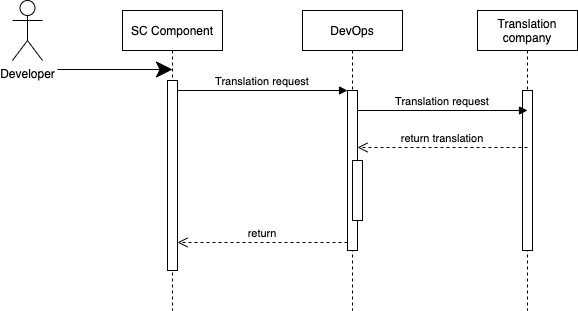

The diagram above was exported from draw.io. Its source (the exported page's mxGraphModel, read from the mxfile embedded in the PNG):
<mxGraphModel dx="1040" dy="610" grid="1" gridSize="10" guides="1" tooltips="1" connect="1" arrows="1" fold="1" page="1" pageScale="1" pageWidth="850" pageHeight="1100" math="0" shadow="0">
  <root>
    <mxCell id="0" />
    <mxCell id="1" parent="0" />
    <mxCell id="3nuBFxr9cyL0pnOWT2aG-1" value="SC Component" style="shape=umlLifeline;perimeter=lifelinePerimeter;container=1;collapsible=0;recursiveResize=0;rounded=0;shadow=0;strokeWidth=1;" parent="1" vertex="1">
      <mxGeometry x="125" y="80" width="100" height="300" as="geometry" />
    </mxCell>
    <mxCell id="3nuBFxr9cyL0pnOWT2aG-2" value="" style="points=[];perimeter=orthogonalPerimeter;rounded=0;shadow=0;strokeWidth=1;" parent="3nuBFxr9cyL0pnOWT2aG-1" vertex="1">
      <mxGeometry x="45" y="70" width="10" height="190" as="geometry" />
    </mxCell>
    <mxCell id="3nuBFxr9cyL0pnOWT2aG-5" value="DevOps" style="shape=umlLifeline;perimeter=lifelinePerimeter;container=1;collapsible=0;recursiveResize=0;rounded=0;shadow=0;strokeWidth=1;" parent="1" vertex="1">
      <mxGeometry x="305" y="80" width="100" height="300" as="geometry" />
    </mxCell>
    <mxCell id="3nuBFxr9cyL0pnOWT2aG-6" value="" style="points=[];perimeter=orthogonalPerimeter;rounded=0;shadow=0;strokeWidth=1;" parent="3nuBFxr9cyL0pnOWT2aG-5" vertex="1">
      <mxGeometry x="45" y="80" width="10" height="160" as="geometry" />
    </mxCell>
    <mxCell id="1ZpKHguvDxR_u-mzxFs6-2" value="" style="points=[];perimeter=orthogonalPerimeter;rounded=0;shadow=0;strokeWidth=1;" vertex="1" parent="3nuBFxr9cyL0pnOWT2aG-5">
      <mxGeometry x="50" y="150" width="10" height="60" as="geometry" />
    </mxCell>
    <mxCell id="3nuBFxr9cyL0pnOWT2aG-7" value="return" style="verticalAlign=bottom;endArrow=open;dashed=1;endSize=8;exitX=0;exitY=0.95;shadow=0;strokeWidth=1;" parent="1" source="3nuBFxr9cyL0pnOWT2aG-6" target="3nuBFxr9cyL0pnOWT2aG-2" edge="1">
      <mxGeometry relative="1" as="geometry">
        <mxPoint x="280" y="236" as="targetPoint" />
      </mxGeometry>
    </mxCell>
    <mxCell id="3nuBFxr9cyL0pnOWT2aG-8" value="Translation request" style="verticalAlign=bottom;endArrow=block;entryX=0;entryY=0;shadow=0;strokeWidth=1;" parent="1" source="3nuBFxr9cyL0pnOWT2aG-2" target="3nuBFxr9cyL0pnOWT2aG-6" edge="1">
      <mxGeometry relative="1" as="geometry">
        <mxPoint x="280" y="160" as="sourcePoint" />
      </mxGeometry>
    </mxCell>
    <mxCell id="WQO9ta4M0oRu1wCpviYJ-1" value="Translation &#10;company" style="shape=umlLifeline;perimeter=lifelinePerimeter;container=1;collapsible=0;recursiveResize=0;rounded=0;shadow=0;strokeWidth=1;" parent="1" vertex="1">
      <mxGeometry x="480" y="80" width="100" height="300" as="geometry" />
    </mxCell>
    <mxCell id="WQO9ta4M0oRu1wCpviYJ-2" value="" style="points=[];perimeter=orthogonalPerimeter;rounded=0;shadow=0;strokeWidth=1;" parent="WQO9ta4M0oRu1wCpviYJ-1" vertex="1">
      <mxGeometry x="45" y="80" width="10" height="160" as="geometry" />
    </mxCell>
    <mxCell id="etN0beTPSEQSPMw4r25w-6" value="Translation request" style="verticalAlign=bottom;endArrow=block;entryX=0;entryY=0;shadow=0;strokeWidth=1;" parent="WQO9ta4M0oRu1wCpviYJ-1" edge="1">
      <mxGeometry relative="1" as="geometry">
        <mxPoint x="-120" y="100" as="sourcePoint" />
        <mxPoint x="50" y="100" as="targetPoint" />
      </mxGeometry>
    </mxCell>
    <mxCell id="etN0beTPSEQSPMw4r25w-2" value="Developer" style="shape=umlActor;verticalLabelPosition=bottom;verticalAlign=top;html=1;outlineConnect=0;hachureGap=4;pointerEvents=0;" parent="1" vertex="1">
      <mxGeometry x="15" y="70" width="30" height="60" as="geometry" />
    </mxCell>
    <mxCell id="etN0beTPSEQSPMw4r25w-5" value="" style="endArrow=classic;html=1;startSize=14;endSize=14;sourcePerimeterSpacing=8;targetPerimeterSpacing=8;" parent="1" edge="1">
      <mxGeometry width="50" height="50" relative="1" as="geometry">
        <mxPoint x="60" y="139" as="sourcePoint" />
        <mxPoint x="175" y="139" as="targetPoint" />
      </mxGeometry>
    </mxCell>
    <mxCell id="1ZpKHguvDxR_u-mzxFs6-1" value="return translation" style="verticalAlign=bottom;endArrow=open;dashed=1;endSize=8;exitX=0;exitY=0.95;shadow=0;strokeWidth=1;" edge="1" parent="1">
      <mxGeometry relative="1" as="geometry">
        <mxPoint x="360" y="216.99999999999977" as="targetPoint" />
        <mxPoint x="530" y="216.99999999999977" as="sourcePoint" />
      </mxGeometry>
    </mxCell>
  </root>
</mxGraphModel>